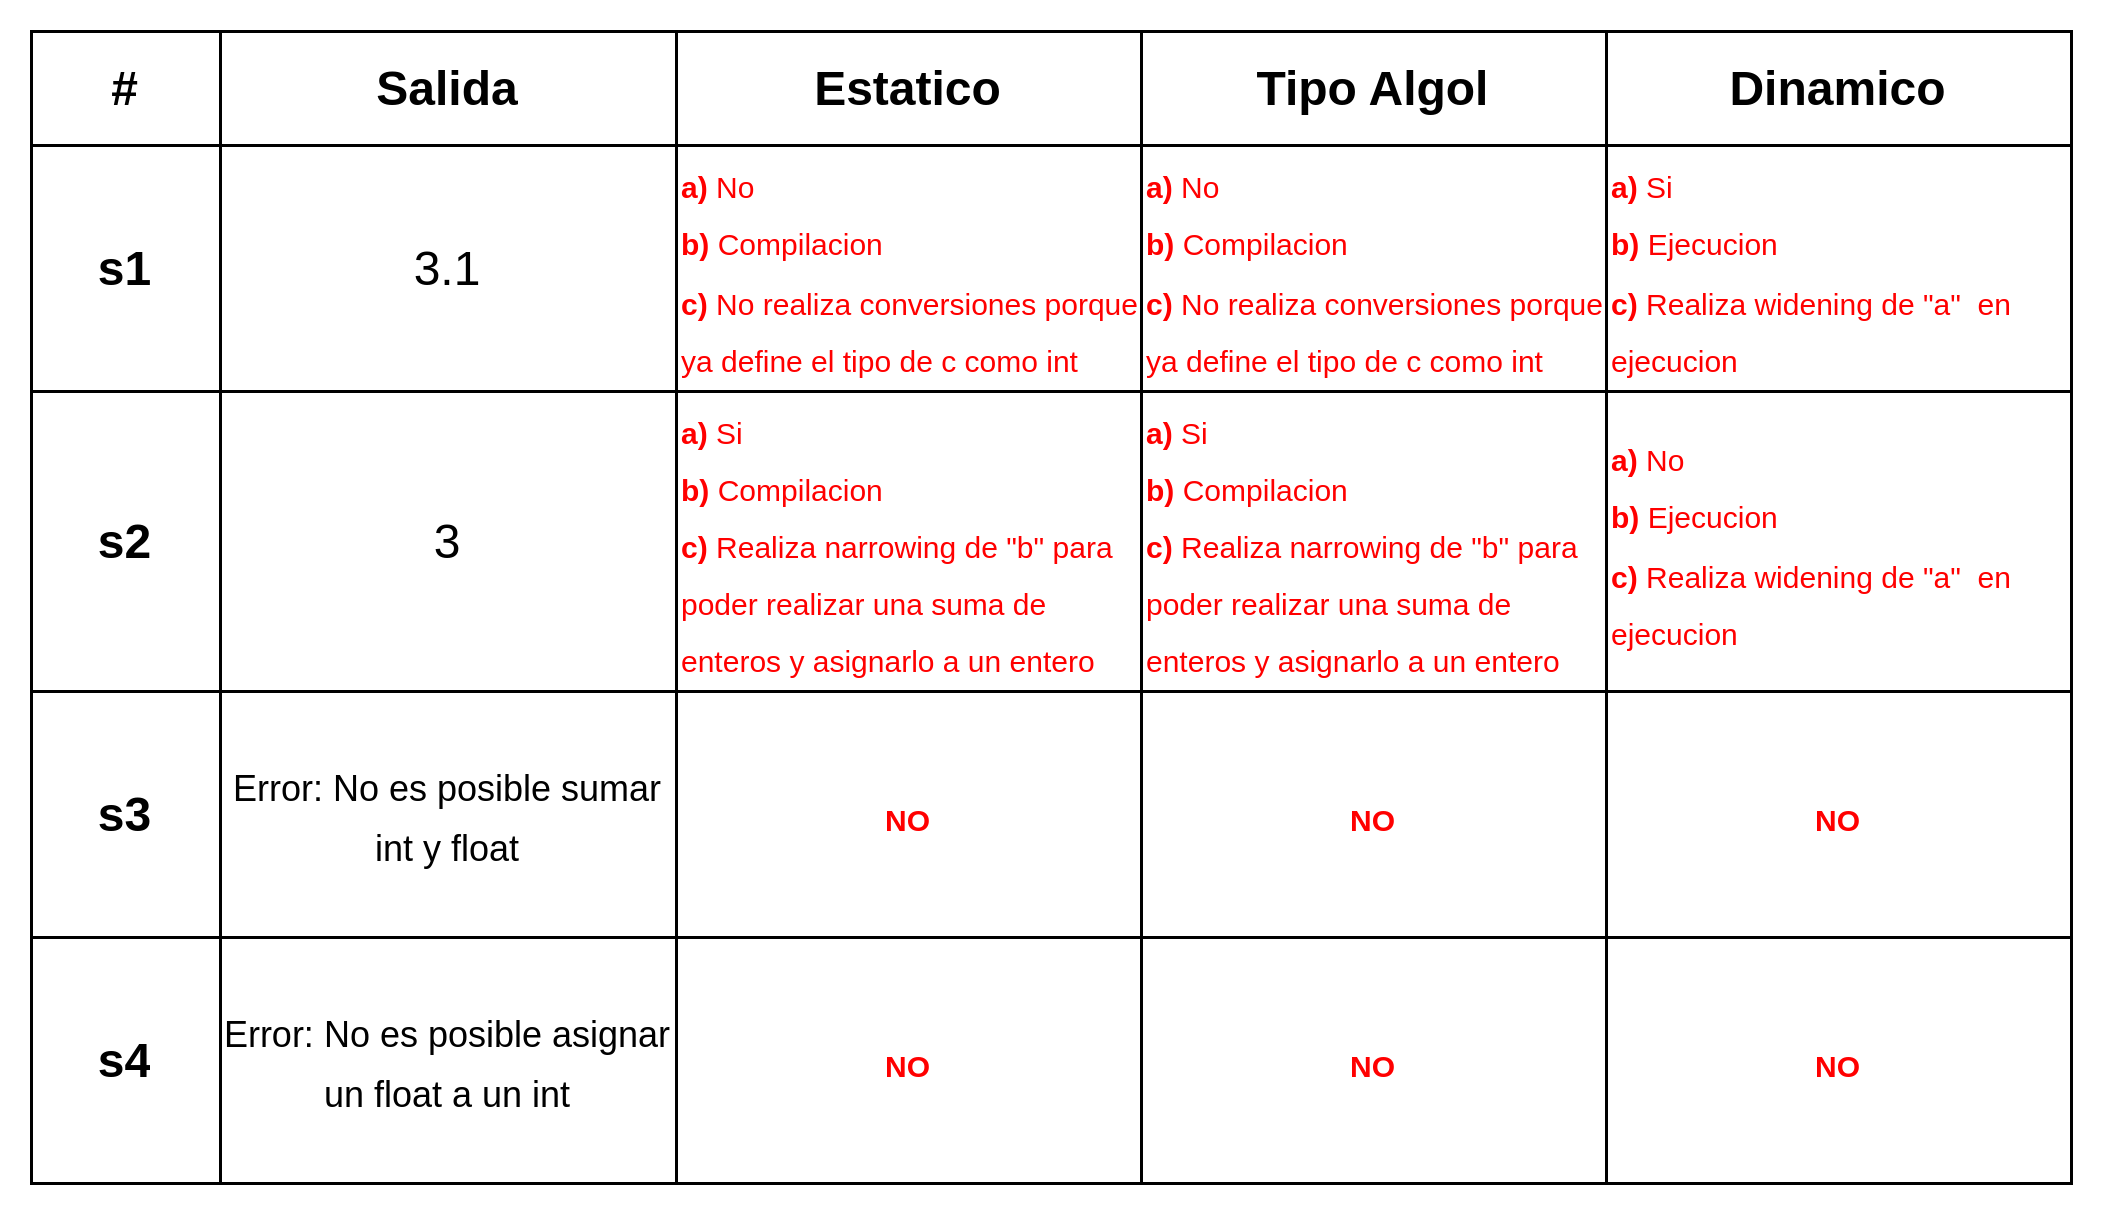

The diagram above was exported from draw.io. Its source (the exported page's mxGraphModel, read from the mxfile embedded in the PNG):
<mxGraphModel dx="727" dy="473" grid="1" gridSize="10" guides="1" tooltips="1" connect="1" arrows="1" fold="1" page="1" pageScale="1" pageWidth="850" pageHeight="1100" math="0" shadow="0">
  <root>
    <mxCell id="0" />
    <mxCell id="1" parent="0" />
    <mxCell id="czM2Aeal3fwDCaze9MIM-1" value="" style="shape=table;startSize=0;container=1;collapsible=0;childLayout=tableLayout;fontSize=16;fontStyle=1" vertex="1" parent="1">
      <mxGeometry x="100" y="230" width="680" height="384" as="geometry" />
    </mxCell>
    <mxCell id="czM2Aeal3fwDCaze9MIM-2" value="" style="shape=tableRow;horizontal=0;startSize=0;swimlaneHead=0;swimlaneBody=0;strokeColor=inherit;top=0;left=0;bottom=0;right=0;collapsible=0;dropTarget=0;fillColor=none;points=[[0,0.5],[1,0.5]];portConstraint=eastwest;fontSize=16;" vertex="1" parent="czM2Aeal3fwDCaze9MIM-1">
      <mxGeometry width="680" height="38" as="geometry" />
    </mxCell>
    <mxCell id="czM2Aeal3fwDCaze9MIM-3" value="#" style="shape=partialRectangle;html=1;whiteSpace=wrap;connectable=0;strokeColor=inherit;overflow=hidden;fillColor=none;top=0;left=0;bottom=0;right=0;pointerEvents=1;fontSize=16;fontStyle=1" vertex="1" parent="czM2Aeal3fwDCaze9MIM-2">
      <mxGeometry width="63" height="38" as="geometry">
        <mxRectangle width="63" height="38" as="alternateBounds" />
      </mxGeometry>
    </mxCell>
    <mxCell id="czM2Aeal3fwDCaze9MIM-14" value="Salida" style="shape=partialRectangle;html=1;whiteSpace=wrap;connectable=0;strokeColor=inherit;overflow=hidden;fillColor=none;top=0;left=0;bottom=0;right=0;pointerEvents=1;fontSize=16;fontStyle=1" vertex="1" parent="czM2Aeal3fwDCaze9MIM-2">
      <mxGeometry x="63" width="152" height="38" as="geometry">
        <mxRectangle width="152" height="38" as="alternateBounds" />
      </mxGeometry>
    </mxCell>
    <mxCell id="czM2Aeal3fwDCaze9MIM-17" value="Estatico" style="shape=partialRectangle;html=1;whiteSpace=wrap;connectable=0;strokeColor=inherit;overflow=hidden;fillColor=none;top=0;left=0;bottom=0;right=0;pointerEvents=1;fontSize=16;fontStyle=1" vertex="1" parent="czM2Aeal3fwDCaze9MIM-2">
      <mxGeometry x="215" width="155" height="38" as="geometry">
        <mxRectangle width="155" height="38" as="alternateBounds" />
      </mxGeometry>
    </mxCell>
    <mxCell id="czM2Aeal3fwDCaze9MIM-20" value="Tipo Algol" style="shape=partialRectangle;html=1;whiteSpace=wrap;connectable=0;strokeColor=inherit;overflow=hidden;fillColor=none;top=0;left=0;bottom=0;right=0;pointerEvents=1;fontSize=16;fontStyle=1" vertex="1" parent="czM2Aeal3fwDCaze9MIM-2">
      <mxGeometry x="370" width="155" height="38" as="geometry">
        <mxRectangle width="155" height="38" as="alternateBounds" />
      </mxGeometry>
    </mxCell>
    <mxCell id="czM2Aeal3fwDCaze9MIM-23" value="Dinamico" style="shape=partialRectangle;html=1;whiteSpace=wrap;connectable=0;strokeColor=inherit;overflow=hidden;fillColor=none;top=0;left=0;bottom=0;right=0;pointerEvents=1;fontSize=16;fontStyle=1" vertex="1" parent="czM2Aeal3fwDCaze9MIM-2">
      <mxGeometry x="525" width="155" height="38" as="geometry">
        <mxRectangle width="155" height="38" as="alternateBounds" />
      </mxGeometry>
    </mxCell>
    <mxCell id="czM2Aeal3fwDCaze9MIM-6" value="" style="shape=tableRow;horizontal=0;startSize=0;swimlaneHead=0;swimlaneBody=0;strokeColor=inherit;top=0;left=0;bottom=0;right=0;collapsible=0;dropTarget=0;fillColor=none;points=[[0,0.5],[1,0.5]];portConstraint=eastwest;fontSize=16;" vertex="1" parent="czM2Aeal3fwDCaze9MIM-1">
      <mxGeometry y="38" width="680" height="82" as="geometry" />
    </mxCell>
    <mxCell id="czM2Aeal3fwDCaze9MIM-7" value="s1" style="shape=partialRectangle;html=1;whiteSpace=wrap;connectable=0;strokeColor=inherit;overflow=hidden;fillColor=none;top=0;left=0;bottom=0;right=0;pointerEvents=1;fontSize=16;fontStyle=1" vertex="1" parent="czM2Aeal3fwDCaze9MIM-6">
      <mxGeometry width="63" height="82" as="geometry">
        <mxRectangle width="63" height="82" as="alternateBounds" />
      </mxGeometry>
    </mxCell>
    <mxCell id="czM2Aeal3fwDCaze9MIM-15" value="3.1" style="shape=partialRectangle;html=1;whiteSpace=wrap;connectable=0;strokeColor=inherit;overflow=hidden;fillColor=none;top=0;left=0;bottom=0;right=0;pointerEvents=1;fontSize=16;" vertex="1" parent="czM2Aeal3fwDCaze9MIM-6">
      <mxGeometry x="63" width="152" height="82" as="geometry">
        <mxRectangle width="152" height="82" as="alternateBounds" />
      </mxGeometry>
    </mxCell>
    <mxCell id="czM2Aeal3fwDCaze9MIM-18" value="&lt;font style=&quot;color: rgb(255, 0, 0); font-size: 10px;&quot;&gt;&lt;b&gt;a)&lt;/b&gt; No&lt;/font&gt;&lt;div&gt;&lt;font style=&quot;color: rgb(255, 0, 0); font-size: 10px;&quot;&gt;&lt;b&gt;b)&lt;/b&gt; Compilacion&lt;/font&gt;&lt;/div&gt;&lt;div&gt;&lt;font style=&quot;color: rgb(255, 0, 0); font-size: 10px;&quot;&gt;&lt;b&gt;c)&lt;/b&gt; No realiza conversiones porque ya define el tipo de c como int&lt;/font&gt;&lt;/div&gt;" style="shape=partialRectangle;html=1;whiteSpace=wrap;connectable=0;strokeColor=inherit;overflow=hidden;fillColor=none;top=0;left=0;bottom=0;right=0;pointerEvents=1;fontSize=16;align=left;" vertex="1" parent="czM2Aeal3fwDCaze9MIM-6">
      <mxGeometry x="215" width="155" height="82" as="geometry">
        <mxRectangle width="155" height="82" as="alternateBounds" />
      </mxGeometry>
    </mxCell>
    <mxCell id="czM2Aeal3fwDCaze9MIM-21" value="&lt;font style=&quot;color: rgb(255, 0, 0); font-size: 10px;&quot;&gt;&lt;b&gt;a)&lt;/b&gt;&amp;nbsp;No&lt;/font&gt;&lt;div style=&quot;&quot;&gt;&lt;font style=&quot;color: rgb(255, 0, 0); font-size: 10px;&quot;&gt;&lt;b&gt;b)&lt;/b&gt;&amp;nbsp;Compilacion&lt;/font&gt;&lt;/div&gt;&lt;div style=&quot;&quot;&gt;&lt;font style=&quot;color: rgb(255, 0, 0); font-size: 10px;&quot;&gt;&lt;b&gt;c)&lt;/b&gt;&amp;nbsp;No realiza conversiones porque ya define el tipo de c como int&lt;/font&gt;&lt;/div&gt;" style="shape=partialRectangle;html=1;whiteSpace=wrap;connectable=0;strokeColor=inherit;overflow=hidden;fillColor=none;top=0;left=0;bottom=0;right=0;pointerEvents=1;fontSize=16;align=left;" vertex="1" parent="czM2Aeal3fwDCaze9MIM-6">
      <mxGeometry x="370" width="155" height="82" as="geometry">
        <mxRectangle width="155" height="82" as="alternateBounds" />
      </mxGeometry>
    </mxCell>
    <mxCell id="czM2Aeal3fwDCaze9MIM-24" value="&lt;font style=&quot;color: rgb(255, 0, 0); font-size: 10px;&quot;&gt;&lt;b&gt;a)&lt;/b&gt;&amp;nbsp;Si&lt;/font&gt;&lt;div style=&quot;&quot;&gt;&lt;font style=&quot;color: rgb(255, 0, 0); font-size: 10px;&quot;&gt;&lt;b&gt;b)&lt;/b&gt;&amp;nbsp;Ejecucion&lt;/font&gt;&lt;/div&gt;&lt;div style=&quot;&quot;&gt;&lt;font style=&quot;color: rgb(255, 0, 0); font-size: 10px;&quot;&gt;&lt;b&gt;c)&lt;/b&gt;&amp;nbsp;Realiza widening de &quot;a&quot;&amp;nbsp; en ejecucion&lt;/font&gt;&lt;/div&gt;" style="shape=partialRectangle;html=1;whiteSpace=wrap;connectable=0;strokeColor=inherit;overflow=hidden;fillColor=none;top=0;left=0;bottom=0;right=0;pointerEvents=1;fontSize=16;align=left;" vertex="1" parent="czM2Aeal3fwDCaze9MIM-6">
      <mxGeometry x="525" width="155" height="82" as="geometry">
        <mxRectangle width="155" height="82" as="alternateBounds" />
      </mxGeometry>
    </mxCell>
    <mxCell id="czM2Aeal3fwDCaze9MIM-10" value="" style="shape=tableRow;horizontal=0;startSize=0;swimlaneHead=0;swimlaneBody=0;strokeColor=inherit;top=0;left=0;bottom=0;right=0;collapsible=0;dropTarget=0;fillColor=none;points=[[0,0.5],[1,0.5]];portConstraint=eastwest;fontSize=16;" vertex="1" parent="czM2Aeal3fwDCaze9MIM-1">
      <mxGeometry y="120" width="680" height="100" as="geometry" />
    </mxCell>
    <mxCell id="czM2Aeal3fwDCaze9MIM-11" value="s2" style="shape=partialRectangle;html=1;whiteSpace=wrap;connectable=0;strokeColor=inherit;overflow=hidden;fillColor=none;top=0;left=0;bottom=0;right=0;pointerEvents=1;fontSize=16;fontStyle=1" vertex="1" parent="czM2Aeal3fwDCaze9MIM-10">
      <mxGeometry width="63" height="100" as="geometry">
        <mxRectangle width="63" height="100" as="alternateBounds" />
      </mxGeometry>
    </mxCell>
    <mxCell id="czM2Aeal3fwDCaze9MIM-16" value="3" style="shape=partialRectangle;html=1;whiteSpace=wrap;connectable=0;strokeColor=inherit;overflow=hidden;fillColor=none;top=0;left=0;bottom=0;right=0;pointerEvents=1;fontSize=16;" vertex="1" parent="czM2Aeal3fwDCaze9MIM-10">
      <mxGeometry x="63" width="152" height="100" as="geometry">
        <mxRectangle width="152" height="100" as="alternateBounds" />
      </mxGeometry>
    </mxCell>
    <mxCell id="czM2Aeal3fwDCaze9MIM-19" value="&lt;font style=&quot;color: rgb(255, 0, 0); font-size: 10px;&quot;&gt;&lt;b&gt;a)&lt;/b&gt;&amp;nbsp;Si&lt;/font&gt;&lt;div style=&quot;&quot;&gt;&lt;font style=&quot;color: rgb(255, 0, 0); font-size: 10px;&quot;&gt;&lt;b&gt;b)&lt;/b&gt;&amp;nbsp;Compilacion&lt;/font&gt;&lt;/div&gt;&lt;div style=&quot;&quot;&gt;&lt;font style=&quot;color: rgb(255, 0, 0); font-size: 10px;&quot;&gt;&lt;b&gt;c)&lt;/b&gt;&amp;nbsp;Realiza narrowing de &quot;b&quot; para poder realizar una suma de enteros y asignarlo a un entero&lt;/font&gt;&lt;/div&gt;" style="shape=partialRectangle;html=1;whiteSpace=wrap;connectable=0;strokeColor=inherit;overflow=hidden;fillColor=none;top=0;left=0;bottom=0;right=0;pointerEvents=1;fontSize=16;align=left;" vertex="1" parent="czM2Aeal3fwDCaze9MIM-10">
      <mxGeometry x="215" width="155" height="100" as="geometry">
        <mxRectangle width="155" height="100" as="alternateBounds" />
      </mxGeometry>
    </mxCell>
    <mxCell id="czM2Aeal3fwDCaze9MIM-22" value="&lt;font style=&quot;color: rgb(255, 0, 0); font-size: 10px;&quot;&gt;&lt;b&gt;a)&lt;/b&gt;&amp;nbsp;Si&lt;/font&gt;&lt;div style=&quot;&quot;&gt;&lt;font style=&quot;color: rgb(255, 0, 0); font-size: 10px;&quot;&gt;&lt;b&gt;b)&lt;/b&gt;&amp;nbsp;Compilacion&lt;/font&gt;&lt;/div&gt;&lt;div style=&quot;&quot;&gt;&lt;font style=&quot;color: rgb(255, 0, 0); font-size: 10px;&quot;&gt;&lt;b&gt;c)&lt;/b&gt;&amp;nbsp;Realiza narrowing de &quot;b&quot; para poder realizar una suma de enteros y asignarlo a un entero&lt;/font&gt;&lt;/div&gt;" style="shape=partialRectangle;html=1;whiteSpace=wrap;connectable=0;strokeColor=inherit;overflow=hidden;fillColor=none;top=0;left=0;bottom=0;right=0;pointerEvents=1;fontSize=16;align=left;" vertex="1" parent="czM2Aeal3fwDCaze9MIM-10">
      <mxGeometry x="370" width="155" height="100" as="geometry">
        <mxRectangle width="155" height="100" as="alternateBounds" />
      </mxGeometry>
    </mxCell>
    <mxCell id="czM2Aeal3fwDCaze9MIM-25" value="&lt;font style=&quot;color: rgb(255, 0, 0); font-size: 10px;&quot;&gt;&lt;b&gt;a)&lt;/b&gt;&amp;nbsp;No&lt;/font&gt;&lt;div style=&quot;&quot;&gt;&lt;font style=&quot;color: rgb(255, 0, 0); font-size: 10px;&quot;&gt;&lt;b&gt;b)&lt;/b&gt;&amp;nbsp;Ejecucion&lt;/font&gt;&lt;/div&gt;&lt;div style=&quot;&quot;&gt;&lt;b style=&quot;color: rgb(255, 0, 0); font-size: 10px;&quot;&gt;c)&lt;/b&gt;&lt;span style=&quot;color: rgb(255, 0, 0); font-size: 10px;&quot;&gt;&amp;nbsp;Realiza widening de &quot;a&quot;&amp;nbsp; en ejecucion&lt;/span&gt;&lt;/div&gt;" style="shape=partialRectangle;html=1;whiteSpace=wrap;connectable=0;strokeColor=inherit;overflow=hidden;fillColor=none;top=0;left=0;bottom=0;right=0;pointerEvents=1;fontSize=16;align=left;" vertex="1" parent="czM2Aeal3fwDCaze9MIM-10">
      <mxGeometry x="525" width="155" height="100" as="geometry">
        <mxRectangle width="155" height="100" as="alternateBounds" />
      </mxGeometry>
    </mxCell>
    <mxCell id="czM2Aeal3fwDCaze9MIM-26" style="shape=tableRow;horizontal=0;startSize=0;swimlaneHead=0;swimlaneBody=0;strokeColor=inherit;top=0;left=0;bottom=0;right=0;collapsible=0;dropTarget=0;fillColor=none;points=[[0,0.5],[1,0.5]];portConstraint=eastwest;fontSize=16;" vertex="1" parent="czM2Aeal3fwDCaze9MIM-1">
      <mxGeometry y="220" width="680" height="82" as="geometry" />
    </mxCell>
    <mxCell id="czM2Aeal3fwDCaze9MIM-27" value="s3" style="shape=partialRectangle;html=1;whiteSpace=wrap;connectable=0;strokeColor=inherit;overflow=hidden;fillColor=none;top=0;left=0;bottom=0;right=0;pointerEvents=1;fontSize=16;fontStyle=1" vertex="1" parent="czM2Aeal3fwDCaze9MIM-26">
      <mxGeometry width="63" height="82" as="geometry">
        <mxRectangle width="63" height="82" as="alternateBounds" />
      </mxGeometry>
    </mxCell>
    <mxCell id="czM2Aeal3fwDCaze9MIM-28" value="&lt;font style=&quot;font-size: 12px;&quot;&gt;Error: No es posible sumar int y float&lt;/font&gt;" style="shape=partialRectangle;html=1;whiteSpace=wrap;connectable=0;strokeColor=inherit;overflow=hidden;fillColor=none;top=0;left=0;bottom=0;right=0;pointerEvents=1;fontSize=16;" vertex="1" parent="czM2Aeal3fwDCaze9MIM-26">
      <mxGeometry x="63" width="152" height="82" as="geometry">
        <mxRectangle width="152" height="82" as="alternateBounds" />
      </mxGeometry>
    </mxCell>
    <mxCell id="czM2Aeal3fwDCaze9MIM-29" value="&lt;div style=&quot;text-align: left;&quot;&gt;&lt;span style=&quot;background-color: transparent; font-size: 10px;&quot;&gt;&lt;font color=&quot;#ff0000&quot;&gt;&lt;b&gt;NO&lt;/b&gt;&lt;/font&gt;&lt;/span&gt;&lt;/div&gt;" style="shape=partialRectangle;html=1;whiteSpace=wrap;connectable=0;strokeColor=inherit;overflow=hidden;fillColor=none;top=0;left=0;bottom=0;right=0;pointerEvents=1;fontSize=16;" vertex="1" parent="czM2Aeal3fwDCaze9MIM-26">
      <mxGeometry x="215" width="155" height="82" as="geometry">
        <mxRectangle width="155" height="82" as="alternateBounds" />
      </mxGeometry>
    </mxCell>
    <mxCell id="czM2Aeal3fwDCaze9MIM-30" value="&lt;div style=&quot;text-align: left;&quot;&gt;&lt;span style=&quot;background-color: transparent; font-size: 10px;&quot;&gt;&lt;font color=&quot;#ff0000&quot;&gt;&lt;b&gt;NO&lt;/b&gt;&lt;/font&gt;&lt;/span&gt;&lt;/div&gt;" style="shape=partialRectangle;html=1;whiteSpace=wrap;connectable=0;strokeColor=inherit;overflow=hidden;fillColor=none;top=0;left=0;bottom=0;right=0;pointerEvents=1;fontSize=16;" vertex="1" parent="czM2Aeal3fwDCaze9MIM-26">
      <mxGeometry x="370" width="155" height="82" as="geometry">
        <mxRectangle width="155" height="82" as="alternateBounds" />
      </mxGeometry>
    </mxCell>
    <mxCell id="czM2Aeal3fwDCaze9MIM-31" value="&lt;div style=&quot;text-align: left;&quot;&gt;&lt;span style=&quot;background-color: transparent; font-size: 10px;&quot;&gt;&lt;font color=&quot;#ff0000&quot;&gt;&lt;b&gt;NO&lt;/b&gt;&lt;/font&gt;&lt;/span&gt;&lt;/div&gt;" style="shape=partialRectangle;html=1;whiteSpace=wrap;connectable=0;strokeColor=inherit;overflow=hidden;fillColor=none;top=0;left=0;bottom=0;right=0;pointerEvents=1;fontSize=16;" vertex="1" parent="czM2Aeal3fwDCaze9MIM-26">
      <mxGeometry x="525" width="155" height="82" as="geometry">
        <mxRectangle width="155" height="82" as="alternateBounds" />
      </mxGeometry>
    </mxCell>
    <mxCell id="czM2Aeal3fwDCaze9MIM-32" style="shape=tableRow;horizontal=0;startSize=0;swimlaneHead=0;swimlaneBody=0;strokeColor=inherit;top=0;left=0;bottom=0;right=0;collapsible=0;dropTarget=0;fillColor=none;points=[[0,0.5],[1,0.5]];portConstraint=eastwest;fontSize=16;" vertex="1" parent="czM2Aeal3fwDCaze9MIM-1">
      <mxGeometry y="302" width="680" height="82" as="geometry" />
    </mxCell>
    <mxCell id="czM2Aeal3fwDCaze9MIM-33" value="s4" style="shape=partialRectangle;html=1;whiteSpace=wrap;connectable=0;strokeColor=inherit;overflow=hidden;fillColor=none;top=0;left=0;bottom=0;right=0;pointerEvents=1;fontSize=16;fontStyle=1" vertex="1" parent="czM2Aeal3fwDCaze9MIM-32">
      <mxGeometry width="63" height="82" as="geometry">
        <mxRectangle width="63" height="82" as="alternateBounds" />
      </mxGeometry>
    </mxCell>
    <mxCell id="czM2Aeal3fwDCaze9MIM-34" value="&lt;font style=&quot;font-size: 12px;&quot;&gt;Error: No es posible asignar un float a un int&lt;/font&gt;" style="shape=partialRectangle;html=1;whiteSpace=wrap;connectable=0;strokeColor=inherit;overflow=hidden;fillColor=none;top=0;left=0;bottom=0;right=0;pointerEvents=1;fontSize=16;" vertex="1" parent="czM2Aeal3fwDCaze9MIM-32">
      <mxGeometry x="63" width="152" height="82" as="geometry">
        <mxRectangle width="152" height="82" as="alternateBounds" />
      </mxGeometry>
    </mxCell>
    <mxCell id="czM2Aeal3fwDCaze9MIM-35" value="&lt;b style=&quot;color: rgb(255, 0, 0); font-size: 10px; text-align: left;&quot;&gt;NO&lt;/b&gt;" style="shape=partialRectangle;html=1;whiteSpace=wrap;connectable=0;strokeColor=inherit;overflow=hidden;fillColor=none;top=0;left=0;bottom=0;right=0;pointerEvents=1;fontSize=16;" vertex="1" parent="czM2Aeal3fwDCaze9MIM-32">
      <mxGeometry x="215" width="155" height="82" as="geometry">
        <mxRectangle width="155" height="82" as="alternateBounds" />
      </mxGeometry>
    </mxCell>
    <mxCell id="czM2Aeal3fwDCaze9MIM-36" value="&lt;b style=&quot;color: rgb(255, 0, 0); font-size: 10px; text-align: left;&quot;&gt;NO&lt;/b&gt;" style="shape=partialRectangle;html=1;whiteSpace=wrap;connectable=0;strokeColor=inherit;overflow=hidden;fillColor=none;top=0;left=0;bottom=0;right=0;pointerEvents=1;fontSize=16;" vertex="1" parent="czM2Aeal3fwDCaze9MIM-32">
      <mxGeometry x="370" width="155" height="82" as="geometry">
        <mxRectangle width="155" height="82" as="alternateBounds" />
      </mxGeometry>
    </mxCell>
    <mxCell id="czM2Aeal3fwDCaze9MIM-37" value="&lt;b style=&quot;color: rgb(255, 0, 0); font-size: 10px; text-align: left;&quot;&gt;NO&lt;/b&gt;" style="shape=partialRectangle;html=1;whiteSpace=wrap;connectable=0;strokeColor=inherit;overflow=hidden;fillColor=none;top=0;left=0;bottom=0;right=0;pointerEvents=1;fontSize=16;" vertex="1" parent="czM2Aeal3fwDCaze9MIM-32">
      <mxGeometry x="525" width="155" height="82" as="geometry">
        <mxRectangle width="155" height="82" as="alternateBounds" />
      </mxGeometry>
    </mxCell>
  </root>
</mxGraphModel>